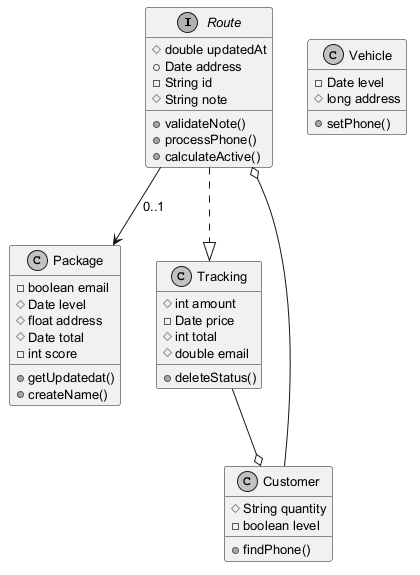

The diagram above was rendered by PlantUML. Its source (embedded in the PNG):
@startuml
skinparam monochrome true
skinparam defaultFontSize 13
interface Route {
  #double updatedAt
  +Date address
  -String id
  #String note
  +validateNote()
  +processPhone()
  +calculateActive()
}
class Customer {
  #String quantity
  -boolean level
  +findPhone()
}
class Package {
  -boolean email
  #Date level
  #float address
  #Date total
  -int score
  +getUpdatedat()
  +createName()
}
class Vehicle {
  -Date level
  #long address
  +setPhone()
}
class Tracking {
  #int amount
  -Date price
  #int total
  #double email
  +deleteStatus()
}
Route ..|> Tracking
Route --> Package : "0..1"
Customer --o Route
Tracking --o Customer
@enduml